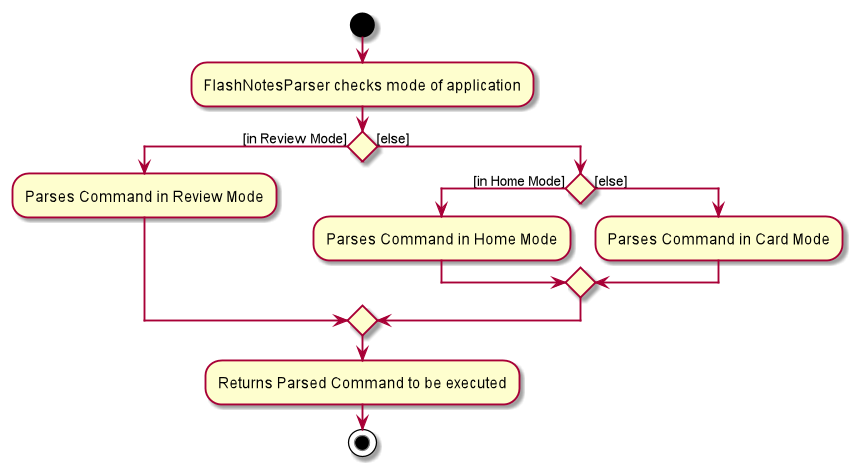

The diagram above was rendered by PlantUML. Its source (embedded in the PNG):
@startuml
start
:FlashNotesParser checks mode of application;


if () then ([in Review Mode])
    :Parses Command in Review Mode;
else ([else])
    if () then ([in Home Mode])
            :Parses Command in Home Mode;
        else ([else])
        :Parses Command in Card Mode;
    endif
endif
:Returns Parsed Command to be executed;

stop
@enduml